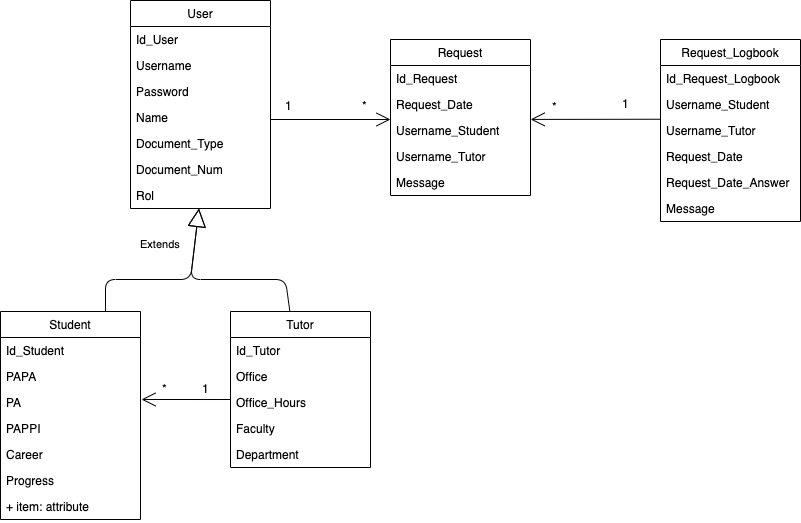

The diagram above was exported from draw.io. Its source (the exported page's mxGraphModel, read from the mxfile embedded in the PNG):
<mxGraphModel dx="786" dy="546" grid="1" gridSize="10" guides="1" tooltips="1" connect="1" arrows="1" fold="1" page="1" pageScale="1" pageWidth="1100" pageHeight="850" background="#ffffff" math="0" shadow="0">
  <root>
    <mxCell id="0" />
    <mxCell id="1" parent="0" />
    <mxCell id="hOtt0vF5ClItgmz0_psC-30" value="" style="group" parent="1" vertex="1" connectable="0">
      <mxGeometry x="260" y="161" width="140" height="208" as="geometry" />
    </mxCell>
    <mxCell id="hOtt0vF5ClItgmz0_psC-13" value="" style="group" parent="hOtt0vF5ClItgmz0_psC-30" vertex="1" connectable="0">
      <mxGeometry width="140" height="208" as="geometry" />
    </mxCell>
    <mxCell id="hOtt0vF5ClItgmz0_psC-1" value="User" style="swimlane;fontStyle=0;childLayout=stackLayout;horizontal=1;startSize=26;fillColor=none;horizontalStack=0;resizeParent=1;resizeParentMax=0;resizeLast=0;collapsible=1;marginBottom=0;" parent="hOtt0vF5ClItgmz0_psC-13" vertex="1">
      <mxGeometry width="140" height="208" as="geometry">
        <mxRectangle x="60" y="100" width="60" height="26" as="alternateBounds" />
      </mxGeometry>
    </mxCell>
    <mxCell id="hOtt0vF5ClItgmz0_psC-2" value="Id_User" style="text;strokeColor=none;fillColor=none;align=left;verticalAlign=top;spacingLeft=4;spacingRight=4;overflow=hidden;rotatable=0;points=[[0,0.5],[1,0.5]];portConstraint=eastwest;" parent="hOtt0vF5ClItgmz0_psC-1" vertex="1">
      <mxGeometry y="26" width="140" height="26" as="geometry" />
    </mxCell>
    <mxCell id="hOtt0vF5ClItgmz0_psC-3" value="Username" style="text;strokeColor=none;fillColor=none;align=left;verticalAlign=top;spacingLeft=4;spacingRight=4;overflow=hidden;rotatable=0;points=[[0,0.5],[1,0.5]];portConstraint=eastwest;" parent="hOtt0vF5ClItgmz0_psC-1" vertex="1">
      <mxGeometry y="52" width="140" height="26" as="geometry" />
    </mxCell>
    <mxCell id="hOtt0vF5ClItgmz0_psC-4" value="Password" style="text;strokeColor=none;fillColor=none;align=left;verticalAlign=top;spacingLeft=4;spacingRight=4;overflow=hidden;rotatable=0;points=[[0,0.5],[1,0.5]];portConstraint=eastwest;" parent="hOtt0vF5ClItgmz0_psC-1" vertex="1">
      <mxGeometry y="78" width="140" height="26" as="geometry" />
    </mxCell>
    <mxCell id="hOtt0vF5ClItgmz0_psC-9" value="Name" style="text;strokeColor=none;fillColor=none;align=left;verticalAlign=top;spacingLeft=4;spacingRight=4;overflow=hidden;rotatable=0;points=[[0,0.5],[1,0.5]];portConstraint=eastwest;" parent="hOtt0vF5ClItgmz0_psC-1" vertex="1">
      <mxGeometry y="104" width="140" height="26" as="geometry" />
    </mxCell>
    <mxCell id="hOtt0vF5ClItgmz0_psC-8" value="Document_Type" style="text;strokeColor=none;fillColor=none;align=left;verticalAlign=top;spacingLeft=4;spacingRight=4;overflow=hidden;rotatable=0;points=[[0,0.5],[1,0.5]];portConstraint=eastwest;" parent="hOtt0vF5ClItgmz0_psC-1" vertex="1">
      <mxGeometry y="130" width="140" height="26" as="geometry" />
    </mxCell>
    <mxCell id="hOtt0vF5ClItgmz0_psC-10" value="Document_Num" style="text;strokeColor=none;fillColor=none;align=left;verticalAlign=top;spacingLeft=4;spacingRight=4;overflow=hidden;rotatable=0;points=[[0,0.5],[1,0.5]];portConstraint=eastwest;" parent="hOtt0vF5ClItgmz0_psC-1" vertex="1">
      <mxGeometry y="156" width="140" height="26" as="geometry" />
    </mxCell>
    <mxCell id="hOtt0vF5ClItgmz0_psC-11" value="Rol" style="text;strokeColor=none;fillColor=none;align=left;verticalAlign=top;spacingLeft=4;spacingRight=4;overflow=hidden;rotatable=0;points=[[0,0.5],[1,0.5]];portConstraint=eastwest;" parent="hOtt0vF5ClItgmz0_psC-1" vertex="1">
      <mxGeometry y="182" width="140" height="26" as="geometry" />
    </mxCell>
    <mxCell id="hOtt0vF5ClItgmz0_psC-31" value="" style="group" parent="1" vertex="1" connectable="0">
      <mxGeometry x="360" y="472" width="140" height="156" as="geometry" />
    </mxCell>
    <mxCell id="hOtt0vF5ClItgmz0_psC-29" value="" style="group" parent="hOtt0vF5ClItgmz0_psC-31" vertex="1" connectable="0">
      <mxGeometry width="140" height="156" as="geometry" />
    </mxCell>
    <mxCell id="hOtt0vF5ClItgmz0_psC-18" value="Tutor" style="swimlane;fontStyle=0;childLayout=stackLayout;horizontal=1;startSize=26;fillColor=none;horizontalStack=0;resizeParent=1;resizeParentMax=0;resizeLast=0;collapsible=1;marginBottom=0;" parent="hOtt0vF5ClItgmz0_psC-29" vertex="1">
      <mxGeometry width="140" height="156" as="geometry" />
    </mxCell>
    <mxCell id="hOtt0vF5ClItgmz0_psC-19" value="Id_Tutor" style="text;strokeColor=none;fillColor=none;align=left;verticalAlign=top;spacingLeft=4;spacingRight=4;overflow=hidden;rotatable=0;points=[[0,0.5],[1,0.5]];portConstraint=eastwest;" parent="hOtt0vF5ClItgmz0_psC-18" vertex="1">
      <mxGeometry y="26" width="140" height="26" as="geometry" />
    </mxCell>
    <mxCell id="hOtt0vF5ClItgmz0_psC-20" value="Office" style="text;strokeColor=none;fillColor=none;align=left;verticalAlign=top;spacingLeft=4;spacingRight=4;overflow=hidden;rotatable=0;points=[[0,0.5],[1,0.5]];portConstraint=eastwest;" parent="hOtt0vF5ClItgmz0_psC-18" vertex="1">
      <mxGeometry y="52" width="140" height="26" as="geometry" />
    </mxCell>
    <mxCell id="hOtt0vF5ClItgmz0_psC-21" value="Office_Hours" style="text;strokeColor=none;fillColor=none;align=left;verticalAlign=top;spacingLeft=4;spacingRight=4;overflow=hidden;rotatable=0;points=[[0,0.5],[1,0.5]];portConstraint=eastwest;" parent="hOtt0vF5ClItgmz0_psC-18" vertex="1">
      <mxGeometry y="78" width="140" height="26" as="geometry" />
    </mxCell>
    <mxCell id="hOtt0vF5ClItgmz0_psC-26" value="Faculty" style="text;strokeColor=none;fillColor=none;align=left;verticalAlign=top;spacingLeft=4;spacingRight=4;overflow=hidden;rotatable=0;points=[[0,0.5],[1,0.5]];portConstraint=eastwest;" parent="hOtt0vF5ClItgmz0_psC-18" vertex="1">
      <mxGeometry y="104" width="140" height="26" as="geometry" />
    </mxCell>
    <mxCell id="hOtt0vF5ClItgmz0_psC-27" value="Department" style="text;strokeColor=none;fillColor=none;align=left;verticalAlign=top;spacingLeft=4;spacingRight=4;overflow=hidden;rotatable=0;points=[[0,0.5],[1,0.5]];portConstraint=eastwest;" parent="hOtt0vF5ClItgmz0_psC-18" vertex="1">
      <mxGeometry y="130" width="140" height="26" as="geometry" />
    </mxCell>
    <mxCell id="hOtt0vF5ClItgmz0_psC-32" value="" style="group" parent="1" vertex="1" connectable="0">
      <mxGeometry x="130" y="472" width="140" height="208" as="geometry" />
    </mxCell>
    <mxCell id="hOtt0vF5ClItgmz0_psC-28" value="" style="group" parent="hOtt0vF5ClItgmz0_psC-32" vertex="1" connectable="0">
      <mxGeometry width="140" height="208" as="geometry" />
    </mxCell>
    <mxCell id="hOtt0vF5ClItgmz0_psC-14" value="Student" style="swimlane;fontStyle=0;childLayout=stackLayout;horizontal=1;startSize=26;fillColor=none;horizontalStack=0;resizeParent=1;resizeParentMax=0;resizeLast=0;collapsible=1;marginBottom=0;" parent="hOtt0vF5ClItgmz0_psC-28" vertex="1">
      <mxGeometry width="140" height="208" as="geometry" />
    </mxCell>
    <mxCell id="hOtt0vF5ClItgmz0_psC-15" value="Id_Student" style="text;strokeColor=none;fillColor=none;align=left;verticalAlign=top;spacingLeft=4;spacingRight=4;overflow=hidden;rotatable=0;points=[[0,0.5],[1,0.5]];portConstraint=eastwest;" parent="hOtt0vF5ClItgmz0_psC-14" vertex="1">
      <mxGeometry y="26" width="140" height="26" as="geometry" />
    </mxCell>
    <mxCell id="hOtt0vF5ClItgmz0_psC-16" value="PAPA" style="text;strokeColor=none;fillColor=none;align=left;verticalAlign=top;spacingLeft=4;spacingRight=4;overflow=hidden;rotatable=0;points=[[0,0.5],[1,0.5]];portConstraint=eastwest;" parent="hOtt0vF5ClItgmz0_psC-14" vertex="1">
      <mxGeometry y="52" width="140" height="26" as="geometry" />
    </mxCell>
    <mxCell id="hOtt0vF5ClItgmz0_psC-17" value="PA" style="text;strokeColor=none;fillColor=none;align=left;verticalAlign=top;spacingLeft=4;spacingRight=4;overflow=hidden;rotatable=0;points=[[0,0.5],[1,0.5]];portConstraint=eastwest;" parent="hOtt0vF5ClItgmz0_psC-14" vertex="1">
      <mxGeometry y="78" width="140" height="26" as="geometry" />
    </mxCell>
    <mxCell id="hOtt0vF5ClItgmz0_psC-22" value="PAPPI" style="text;strokeColor=none;fillColor=none;align=left;verticalAlign=top;spacingLeft=4;spacingRight=4;overflow=hidden;rotatable=0;points=[[0,0.5],[1,0.5]];portConstraint=eastwest;" parent="hOtt0vF5ClItgmz0_psC-14" vertex="1">
      <mxGeometry y="104" width="140" height="26" as="geometry" />
    </mxCell>
    <mxCell id="hOtt0vF5ClItgmz0_psC-23" value="Career" style="text;strokeColor=none;fillColor=none;align=left;verticalAlign=top;spacingLeft=4;spacingRight=4;overflow=hidden;rotatable=0;points=[[0,0.5],[1,0.5]];portConstraint=eastwest;" parent="hOtt0vF5ClItgmz0_psC-14" vertex="1">
      <mxGeometry y="130" width="140" height="26" as="geometry" />
    </mxCell>
    <mxCell id="hOtt0vF5ClItgmz0_psC-24" value="Progress" style="text;strokeColor=none;fillColor=none;align=left;verticalAlign=top;spacingLeft=4;spacingRight=4;overflow=hidden;rotatable=0;points=[[0,0.5],[1,0.5]];portConstraint=eastwest;" parent="hOtt0vF5ClItgmz0_psC-14" vertex="1">
      <mxGeometry y="156" width="140" height="26" as="geometry" />
    </mxCell>
    <mxCell id="hOtt0vF5ClItgmz0_psC-25" value="+ item: attribute" style="text;strokeColor=none;fillColor=none;align=left;verticalAlign=top;spacingLeft=4;spacingRight=4;overflow=hidden;rotatable=0;points=[[0,0.5],[1,0.5]];portConstraint=eastwest;" parent="hOtt0vF5ClItgmz0_psC-14" vertex="1">
      <mxGeometry y="182" width="140" height="26" as="geometry" />
    </mxCell>
    <mxCell id="hOtt0vF5ClItgmz0_psC-46" value="Extends" style="endArrow=block;endSize=16;endFill=0;html=1;exitX=0.75;exitY=0;exitDx=0;exitDy=0;" parent="1" source="hOtt0vF5ClItgmz0_psC-14" target="hOtt0vF5ClItgmz0_psC-11" edge="1">
      <mxGeometry x="0.5822" y="34" width="160" relative="1" as="geometry">
        <mxPoint x="130" y="700" as="sourcePoint" />
        <mxPoint x="290" y="700" as="targetPoint" />
        <Array as="points">
          <mxPoint x="235" y="440" />
          <mxPoint x="320" y="440" />
        </Array>
        <mxPoint as="offset" />
      </mxGeometry>
    </mxCell>
    <mxCell id="hOtt0vF5ClItgmz0_psC-48" value="&lt;br&gt;" style="endArrow=block;endSize=16;endFill=0;html=1;" parent="1" source="hOtt0vF5ClItgmz0_psC-18" target="hOtt0vF5ClItgmz0_psC-11" edge="1">
      <mxGeometry x="-0.6742" y="-92" width="160" relative="1" as="geometry">
        <mxPoint x="430" y="470" as="sourcePoint" />
        <mxPoint x="590" y="470" as="targetPoint" />
        <Array as="points">
          <mxPoint x="415" y="440" />
          <mxPoint x="320" y="440" />
        </Array>
        <mxPoint as="offset" />
      </mxGeometry>
    </mxCell>
    <mxCell id="hOtt0vF5ClItgmz0_psC-49" value="" style="group" parent="1" vertex="1" connectable="0">
      <mxGeometry x="790" y="200" width="140" height="182" as="geometry" />
    </mxCell>
    <mxCell id="hOtt0vF5ClItgmz0_psC-33" value="Request_Logbook" style="swimlane;fontStyle=0;childLayout=stackLayout;horizontal=1;startSize=26;fillColor=none;horizontalStack=0;resizeParent=1;resizeParentMax=0;resizeLast=0;collapsible=1;marginBottom=0;" parent="hOtt0vF5ClItgmz0_psC-49" vertex="1">
      <mxGeometry width="140" height="182" as="geometry" />
    </mxCell>
    <mxCell id="hOtt0vF5ClItgmz0_psC-34" value="Id_Request_Logbook" style="text;strokeColor=none;fillColor=none;align=left;verticalAlign=top;spacingLeft=4;spacingRight=4;overflow=hidden;rotatable=0;points=[[0,0.5],[1,0.5]];portConstraint=eastwest;" parent="hOtt0vF5ClItgmz0_psC-33" vertex="1">
      <mxGeometry y="26" width="140" height="26" as="geometry" />
    </mxCell>
    <mxCell id="hOtt0vF5ClItgmz0_psC-35" value="Username_Student" style="text;strokeColor=none;fillColor=none;align=left;verticalAlign=top;spacingLeft=4;spacingRight=4;overflow=hidden;rotatable=0;points=[[0,0.5],[1,0.5]];portConstraint=eastwest;" parent="hOtt0vF5ClItgmz0_psC-33" vertex="1">
      <mxGeometry y="52" width="140" height="26" as="geometry" />
    </mxCell>
    <mxCell id="hOtt0vF5ClItgmz0_psC-36" value="Username_Tutor" style="text;strokeColor=none;fillColor=none;align=left;verticalAlign=top;spacingLeft=4;spacingRight=4;overflow=hidden;rotatable=0;points=[[0,0.5],[1,0.5]];portConstraint=eastwest;" parent="hOtt0vF5ClItgmz0_psC-33" vertex="1">
      <mxGeometry y="78" width="140" height="26" as="geometry" />
    </mxCell>
    <mxCell id="hOtt0vF5ClItgmz0_psC-43" value="Request_Date" style="text;strokeColor=none;fillColor=none;align=left;verticalAlign=top;spacingLeft=4;spacingRight=4;overflow=hidden;rotatable=0;points=[[0,0.5],[1,0.5]];portConstraint=eastwest;" parent="hOtt0vF5ClItgmz0_psC-33" vertex="1">
      <mxGeometry y="104" width="140" height="26" as="geometry" />
    </mxCell>
    <mxCell id="hOtt0vF5ClItgmz0_psC-44" value="Request_Date_Answer" style="text;strokeColor=none;fillColor=none;align=left;verticalAlign=top;spacingLeft=4;spacingRight=4;overflow=hidden;rotatable=0;points=[[0,0.5],[1,0.5]];portConstraint=eastwest;" parent="hOtt0vF5ClItgmz0_psC-33" vertex="1">
      <mxGeometry y="130" width="140" height="26" as="geometry" />
    </mxCell>
    <mxCell id="hOtt0vF5ClItgmz0_psC-45" value="Message" style="text;strokeColor=none;fillColor=none;align=left;verticalAlign=top;spacingLeft=4;spacingRight=4;overflow=hidden;rotatable=0;points=[[0,0.5],[1,0.5]];portConstraint=eastwest;" parent="hOtt0vF5ClItgmz0_psC-33" vertex="1">
      <mxGeometry y="156" width="140" height="26" as="geometry" />
    </mxCell>
    <mxCell id="hOtt0vF5ClItgmz0_psC-50" value="" style="group" parent="1" vertex="1" connectable="0">
      <mxGeometry x="520" y="200" width="140" height="156" as="geometry" />
    </mxCell>
    <mxCell id="hOtt0vF5ClItgmz0_psC-37" value="Request" style="swimlane;fontStyle=0;childLayout=stackLayout;horizontal=1;startSize=26;fillColor=none;horizontalStack=0;resizeParent=1;resizeParentMax=0;resizeLast=0;collapsible=1;marginBottom=0;" parent="hOtt0vF5ClItgmz0_psC-50" vertex="1">
      <mxGeometry width="140" height="156" as="geometry" />
    </mxCell>
    <mxCell id="hOtt0vF5ClItgmz0_psC-38" value="Id_Request" style="text;strokeColor=none;fillColor=none;align=left;verticalAlign=top;spacingLeft=4;spacingRight=4;overflow=hidden;rotatable=0;points=[[0,0.5],[1,0.5]];portConstraint=eastwest;" parent="hOtt0vF5ClItgmz0_psC-37" vertex="1">
      <mxGeometry y="26" width="140" height="26" as="geometry" />
    </mxCell>
    <mxCell id="hOtt0vF5ClItgmz0_psC-39" value="Request_Date" style="text;strokeColor=none;fillColor=none;align=left;verticalAlign=top;spacingLeft=4;spacingRight=4;overflow=hidden;rotatable=0;points=[[0,0.5],[1,0.5]];portConstraint=eastwest;" parent="hOtt0vF5ClItgmz0_psC-37" vertex="1">
      <mxGeometry y="52" width="140" height="26" as="geometry" />
    </mxCell>
    <mxCell id="hOtt0vF5ClItgmz0_psC-40" value="Username_Student" style="text;strokeColor=none;fillColor=none;align=left;verticalAlign=top;spacingLeft=4;spacingRight=4;overflow=hidden;rotatable=0;points=[[0,0.5],[1,0.5]];portConstraint=eastwest;" parent="hOtt0vF5ClItgmz0_psC-37" vertex="1">
      <mxGeometry y="78" width="140" height="26" as="geometry" />
    </mxCell>
    <mxCell id="hOtt0vF5ClItgmz0_psC-41" value="Username_Tutor" style="text;strokeColor=none;fillColor=none;align=left;verticalAlign=top;spacingLeft=4;spacingRight=4;overflow=hidden;rotatable=0;points=[[0,0.5],[1,0.5]];portConstraint=eastwest;" parent="hOtt0vF5ClItgmz0_psC-37" vertex="1">
      <mxGeometry y="104" width="140" height="26" as="geometry" />
    </mxCell>
    <mxCell id="hOtt0vF5ClItgmz0_psC-42" value="Message" style="text;strokeColor=none;fillColor=none;align=left;verticalAlign=top;spacingLeft=4;spacingRight=4;overflow=hidden;rotatable=0;points=[[0,0.5],[1,0.5]];portConstraint=eastwest;" parent="hOtt0vF5ClItgmz0_psC-37" vertex="1">
      <mxGeometry y="130" width="140" height="26" as="geometry" />
    </mxCell>
    <mxCell id="hOtt0vF5ClItgmz0_psC-63" value="" style="endArrow=open;endFill=1;endSize=12;html=1;exitX=-0.002;exitY=0.067;exitDx=0;exitDy=0;exitPerimeter=0;entryX=1.001;entryY=0.074;entryDx=0;entryDy=0;entryPerimeter=0;" parent="1" source="hOtt0vF5ClItgmz0_psC-36" target="hOtt0vF5ClItgmz0_psC-40" edge="1">
      <mxGeometry width="160" relative="1" as="geometry">
        <mxPoint x="660" y="280" as="sourcePoint" />
        <mxPoint x="690" y="300" as="targetPoint" />
      </mxGeometry>
    </mxCell>
    <mxCell id="hOtt0vF5ClItgmz0_psC-64" value="*" style="text;html=1;resizable=0;points=[];autosize=1;align=left;verticalAlign=top;spacingTop=-4;" parent="1" vertex="1">
      <mxGeometry x="680" y="258" width="20" height="20" as="geometry" />
    </mxCell>
    <mxCell id="hOtt0vF5ClItgmz0_psC-65" value="1" style="text;html=1;resizable=0;points=[];autosize=1;align=left;verticalAlign=top;spacingTop=-4;" parent="1" vertex="1">
      <mxGeometry x="750" y="255" width="20" height="20" as="geometry" />
    </mxCell>
    <mxCell id="hOtt0vF5ClItgmz0_psC-53" value="" style="endArrow=open;endFill=1;endSize=12;html=1;exitX=0;exitY=0.385;exitDx=0;exitDy=0;exitPerimeter=0;" parent="1" source="hOtt0vF5ClItgmz0_psC-21" edge="1">
      <mxGeometry width="160" relative="1" as="geometry">
        <mxPoint x="360" y="561" as="sourcePoint" />
        <mxPoint x="271" y="560" as="targetPoint" />
      </mxGeometry>
    </mxCell>
    <mxCell id="hOtt0vF5ClItgmz0_psC-70" value="*" style="text;html=1;resizable=0;points=[];autosize=1;align=left;verticalAlign=top;spacingTop=-4;" parent="1" vertex="1">
      <mxGeometry x="290" y="540" width="20" height="20" as="geometry" />
    </mxCell>
    <mxCell id="hOtt0vF5ClItgmz0_psC-71" value="1" style="text;html=1;resizable=0;points=[];autosize=1;align=left;verticalAlign=top;spacingTop=-4;" parent="1" vertex="1">
      <mxGeometry x="330" y="540" width="20" height="20" as="geometry" />
    </mxCell>
    <mxCell id="hOtt0vF5ClItgmz0_psC-72" value="1" style="text;html=1;resizable=0;points=[];autosize=1;align=left;verticalAlign=top;spacingTop=-4;" parent="1" vertex="1">
      <mxGeometry x="413" y="257" width="20" height="20" as="geometry" />
    </mxCell>
    <mxCell id="hOtt0vF5ClItgmz0_psC-73" value="*" style="text;html=1;resizable=0;points=[];autosize=1;align=left;verticalAlign=top;spacingTop=-4;" parent="1" vertex="1">
      <mxGeometry x="490" y="257" width="20" height="20" as="geometry" />
    </mxCell>
    <mxCell id="hOtt0vF5ClItgmz0_psC-74" value="" style="endArrow=open;endFill=1;endSize=12;html=1;" parent="1" edge="1">
      <mxGeometry width="160" relative="1" as="geometry">
        <mxPoint x="400" y="280" as="sourcePoint" />
        <mxPoint x="520" y="280" as="targetPoint" />
      </mxGeometry>
    </mxCell>
  </root>
</mxGraphModel>